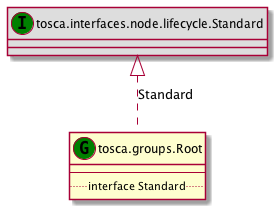

The diagram above was rendered by PlantUML. Its source (embedded in the PNG):
@startuml
set namespaceSeparator none
class "tosca.groups.Root" as tosca_groups_Root_GT << (G,green) >> {
--
.. interface Standard ..
}
class "tosca.interfaces.node.lifecycle.Standard" as tosca_interfaces_node_lifecycle_Standard_IT << (I,green) >> #DDDDDD
tosca_interfaces_node_lifecycle_Standard_IT <|.. tosca_groups_Root_GT : Standard
@enduml